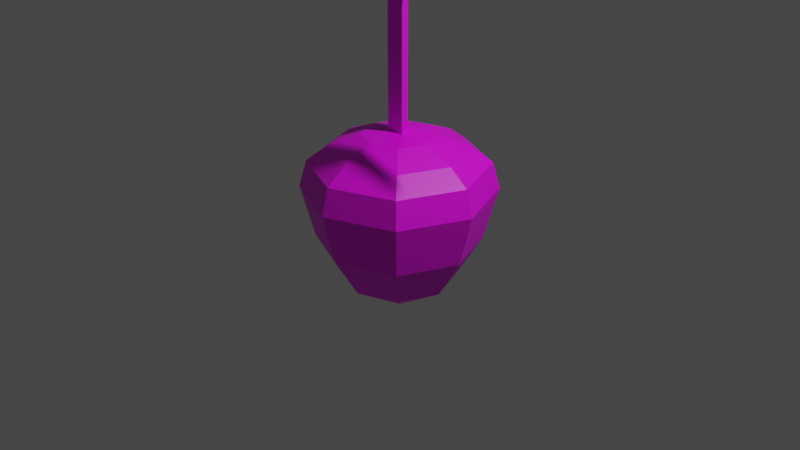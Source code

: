 # Source: uki.blend  (saved by Blender 3.4.6; exported with 4.5.12 LTS)
import bpy
from mathutils import Matrix  # noqa: F401  (used for matrix-valued properties, if any)

bpy.ops.wm.read_factory_settings(use_empty=True)
scene = bpy.context.scene
scene.name = 'Scene'

# ---- collections
col_collection = bpy.data.collections.new('Collection'); scene.collection.children.link(col_collection)

# ---- images (referenced by path relative to the original .blend; pixels are not part of the script)
import os
ASSET_DIR = os.environ.get("B2B_ASSET_DIR", "")  # directory of the original .blend (textures are referenced by path, not embedded)
HERE = os.path.dirname(os.path.abspath(__file__))  # packed textures are extracted next to this script under _unpacked/

def load_image(name, relpath, width, height, colorspace="sRGB"):
    """Load a texture the original file referenced (path relative to the .blend, or extracted next to this script)."""
    p = next((c for c in (os.path.join(HERE, relpath), os.path.join(ASSET_DIR, relpath)) if relpath and os.path.exists(c)), "")
    if p:
        img = bpy.data.images.load(p, check_existing=True)
        img.name = name
    else:  # same state as the original file: an image datablock whose file is absent (Cycles renders it pink)
        img = bpy.data.images.new(name, width, height)
        img.source = "FILE"
        img.filepath = "//" + (relpath or name)
    img.colorspace_settings.name = colorspace
    return img
img_color_palette_png = load_image('color_palette.png', 'spatial-unity-starter-template-main/Assets/Space_hari/prehub/color_palette.png', 1024, 1024, 'sRGB')

# ---- materials (node trees are filled in below, after node groups)
mat_x = bpy.data.materials.new('マテリアル')
mat_x.use_transparent_shadow = False

# ---- material node trees
mat_x.use_nodes = True; mat_x.node_tree.nodes.clear()
_N = mat_x.node_tree.nodes; _L = mat_x.node_tree.links
n0 = _N.new('ShaderNodeBsdfPrincipled'); n0.name = 'プリンシプルBSDF'; n0.location = (10, 300)
n0.distribution = 'GGX'
n0.subsurface_method = 'RANDOM_WALK_SKIN'
n0.inputs[3].default_value = 1.45
n0.inputs[27].default_value = (0.0, 0.0, 0.0, 1.0)
n0.inputs[28].default_value = 1.0
n1 = _N.new('ShaderNodeOutputMaterial'); n1.name = 'マテリアル出力'; n1.location = (300, 300)
n2 = _N.new('ShaderNodeTexImage'); n2.name = '画像テクスチャ'; n2.location = (-280, 280)
n2.image = img_color_palette_png
_L.new(n0.outputs[0], n1.inputs[0])
_L.new(n2.outputs[0], n0.inputs[0])
n1.is_active_output = True

# ---- world
world_world = bpy.data.worlds.new('World'); scene.world = world_world
world_world.use_nodes = True; world_world.node_tree.nodes.clear()
_N = world_world.node_tree.nodes; _L = world_world.node_tree.links
n0 = _N.new('ShaderNodeOutputWorld'); n0.name = 'World Output'; n0.location = (300, 300)
n1 = _N.new('ShaderNodeBackground'); n1.name = 'Background'; n1.location = (10, 300)
n1.inputs[0].default_value = (0.05088, 0.05088, 0.05088, 1.0)
_L.new(n1.outputs[0], n0.inputs[0])
n0.is_active_output = True
world_world.color = (0.05088, 0.05088, 0.05088)
world_world.use_sun_shadow = False
world_world.sun_shadow_jitter_overblur = 0.0

# ---- cameras
cam_camera = bpy.data.cameras.new('Camera')
cam_camera.clip_end = 100.0
cam_camera.ortho_scale = 7.314

# ---- lights
light_light = bpy.data.lights.new('Light', 'POINT')
light_light.transmission_factor = 0.0
light_light.energy = 1000.0
light_light.shadow_soft_size = 0.1
light_light.shadow_maximum_resolution = 0.006
light_light.use_absolute_resolution = True

# ---- meshes
me_cube = bpy.data.meshes.new('Cube')
me_cube.from_pydata([(0.2706, 0.2706, 0.9239), (0.5, 0.5, 0.7914), (0.6533, 0.6533, 0.6311), (0.7071, 0.7071, 0.3531), (0.6035, 0.6035, -0.1959), (0.4069, 0.4069, -0.644), (0.3827, 0.0, 0.9239), (0.7071, 0.0, 0.7914), (0.9239, 0.0, 0.6311), (1.0, 0.0, 0.3531), (0.8535, 5.676e-10, -0.1959), (0.5754, -1.876e-09, -0.644), (0.2706, -0.2706, 0.9239), (0.5, -0.5, 0.7914), (0.6533, -0.6533, 0.6311), (0.7071, -0.7071, 0.3531), (0.6035, -0.6035, -0.1959), (0.4069, -0.4069, -0.644), (0.0, -0.3827, 0.9239), (0.0, -0.7071, 0.7914), (0.0, -0.9239, 0.6311), (0.0, -1.0, 0.3531), (5.676e-10, -0.8535, -0.1959), (1.876e-09, -0.5754, -0.644), (-0.2706, -0.2706, 0.9239), (-0.5, -0.5, 0.7914), (-0.6533, -0.6533, 0.6311), (-0.7071, -0.7071, 0.3531), (-0.6035, -0.6035, -0.1959), (-0.4069, -0.4069, -0.644), (-0.3827, 0.0, 0.9239), (-0.7071, 0.0, 0.7914), (-0.9239, 0.0, 0.6311), (-1.0, 0.0, 0.3531), (-0.8535, 5.676e-10, -0.1959), (-0.5754, -1.876e-09, -0.644), (-0.2706, 0.2706, 0.9239), (-0.5, 0.5, 0.7914), (-0.6533, 0.6533, 0.6311), (-0.7071, 0.7071, 0.3531), (-0.6035, 0.6035, -0.1959), (-0.4069, 0.4069, -0.644), (0.0, 0.0, -1.0), (0.0, 0.0, 0.9691), (0.0, 0.3827, 0.9239), (0.0, 0.7071, 0.7914), (0.0, 0.9239, 0.6311), (0.0, 1.0, 0.3531), (5.676e-10, 0.8535, -0.1959), (1.876e-09, 0.5754, -0.644), (1.952, -0.0002593, 2.637), (0.02107, -0.0002593, 2.441), (0.0, 0.1125, 0.2041), (0.0, 0.1125, 3.643), (0.09745, -0.05626, 0.2041), (0.09745, -0.05626, 3.643), (-0.09745, -0.05626, 0.2041), (-0.09745, -0.05626, 3.643), (0.02107, -0.0002593, 3.637), (0.6957, -0.0002593, 3.4), (1.303, -0.0002593, 3.09), (1.952, 0.02005, 2.637), (0.9865, -0.0002593, 2.498), (0.02107, 0.02005, 2.441), (0.02107, 0.02005, 3.637), (0.6957, 0.02005, 3.4), (1.303, 0.02005, 3.09), (0.9865, 0.02005, 2.498)], [], [(46, 45, 1, 2), (44, 43, 0), (42, 49, 5), (47, 46, 2, 3), (45, 44, 0, 1), (48, 47, 3, 4), (10, 16, 17, 11), (3, 2, 8, 9), (1, 0, 6, 7), (4, 3, 9, 10), (2, 1, 7, 8), (0, 43, 6), (42, 5, 11), (17, 16, 22, 23), (10, 9, 15, 16), (8, 7, 13, 14), (6, 43, 12), (42, 11, 17), (9, 8, 14, 15), (7, 6, 12, 13), (16, 15, 21, 22), (14, 13, 19, 20), (12, 43, 18), (42, 17, 23), (23, 22, 28, 29), (15, 14, 20, 21), (13, 12, 18, 19), (42, 23, 29), (28, 34, 35, 29), (21, 20, 26, 27), (19, 18, 24, 25), (22, 21, 27, 28), (20, 19, 25, 26), (18, 43, 24), (27, 26, 32, 33), (25, 24, 30, 31), (34, 40, 41, 35), (28, 27, 33, 34), (26, 25, 31, 32), (24, 43, 30), (42, 29, 35), (41, 40, 48, 49), (34, 33, 39, 40), (32, 31, 37, 38), (30, 43, 36), (42, 35, 41), (33, 32, 38, 39), (31, 30, 36, 37), (38, 37, 45, 46), (36, 43, 44), (42, 41, 49), (49, 48, 4, 5), (39, 38, 46, 47), (37, 36, 44, 45), (40, 39, 47, 48), (5, 4, 10, 11), (52, 53, 55, 54), (51, 62, 50, 60, 59, 58), (54, 55, 57, 56), (55, 53, 57), (56, 57, 53, 52), (52, 54, 56), (63, 64, 65, 66, 61, 67)])
_uv = me_cube.uv_layers.new(name='UVMap')
_uv.uv.foreach_set('vector', [0.2087, 0.9689, 0.2087, 0.9725, 0.2052, 0.9725, 0.2052, 0.9689, 0.2087, 0.976, 0.2069, 0.9796, 0.2052, 0.976, 0.4466, 0.04032, 0.4485, 0.04401, 0.4448, 0.04401, 0.2087, 0.9653, 0.2087, 0.9689, 0.2052, 0.9689, 0.2052, 0.9653, 0.2087, 0.9725, 0.2087, 0.976, 0.2052, 0.976, 0.2052, 0.9725, 0.4485, 0.05139, 0.4485, 0.05508, 0.4448, 0.05508, 0.4448, 0.05139, 0.4411, 0.05139, 0.4374, 0.05139, 0.4374, 0.04401, 0.4411, 0.04401, 0.2052, 0.9653, 0.2052, 0.9689, 0.2016, 0.9689, 0.2016, 0.9653, 0.2052, 0.9725, 0.2052, 0.976, 0.2016, 0.976, 0.2016, 0.9725, 0.4448, 0.05139, 0.4448, 0.05508, 0.4411, 0.05508, 0.4411, 0.05139, 0.2052, 0.9689, 0.2052, 0.9725, 0.2016, 0.9725, 0.2016, 0.9689, 0.2052, 0.976, 0.2034, 0.9796, 0.2016, 0.976, 0.4429, 0.04032, 0.4448, 0.04401, 0.4411, 0.04401, 0.4374, 0.04401, 0.4374, 0.05139, 0.4337, 0.05139, 0.4337, 0.04401, 0.4411, 0.05139, 0.4411, 0.05508, 0.4374, 0.05508, 0.4374, 0.05139, 0.2016, 0.9689, 0.2016, 0.9725, 0.198, 0.9725, 0.198, 0.9689, 0.2016, 0.976, 0.1998, 0.9796, 0.198, 0.976, 0.4392, 0.04032, 0.4411, 0.04401, 0.4374, 0.04401, 0.2016, 0.9653, 0.2016, 0.9689, 0.198, 0.9689, 0.198, 0.9653, 0.2016, 0.9725, 0.2016, 0.976, 0.198, 0.976, 0.198, 0.9725, 0.4374, 0.05139, 0.4374, 0.05508, 0.4337, 0.05508, 0.4337, 0.05139, 0.198, 0.9689, 0.198, 0.9725, 0.1945, 0.9725, 0.1945, 0.9689, 0.198, 0.976, 0.1962, 0.9796, 0.1945, 0.976, 0.4356, 0.04032, 0.4374, 0.04401, 0.4337, 0.04401, 0.4337, 0.04401, 0.4337, 0.05139, 0.43, 0.05139, 0.43, 0.04401, 0.198, 0.9653, 0.198, 0.9689, 0.1945, 0.9689, 0.1945, 0.9653, 0.198, 0.9725, 0.198, 0.976, 0.1945, 0.976, 0.1945, 0.9725, 0.4319, 0.04032, 0.4337, 0.04401, 0.43, 0.04401, 0.43, 0.05139, 0.4263, 0.05139, 0.4263, 0.04401, 0.43, 0.04401, 0.1945, 0.9653, 0.1945, 0.9689, 0.1909, 0.9689, 0.1909, 0.9653, 0.1945, 0.9725, 0.1945, 0.976, 0.1909, 0.976, 0.1909, 0.9725, 0.4337, 0.05139, 0.4337, 0.05508, 0.43, 0.05508, 0.43, 0.05139, 0.1945, 0.9689, 0.1945, 0.9725, 0.1909, 0.9725, 0.1909, 0.9689, 0.1945, 0.976, 0.1927, 0.9796, 0.1909, 0.976, 0.1909, 0.9653, 0.1909, 0.9689, 0.1873, 0.9689, 0.1873, 0.9653, 0.1909, 0.9725, 0.1909, 0.976, 0.1873, 0.976, 0.1873, 0.9725, 0.4558, 0.05139, 0.4522, 0.05139, 0.4522, 0.04401, 0.4558, 0.04401, 0.43, 0.05139, 0.43, 0.05508, 0.4263, 0.05508, 0.4263, 0.05139, 0.1909, 0.9689, 0.1909, 0.9725, 0.1873, 0.9725, 0.1873, 0.9689, 0.1909, 0.976, 0.1891, 0.9796, 0.1873, 0.976, 0.4282, 0.04032, 0.43, 0.04401, 0.4263, 0.04401, 0.4522, 0.04401, 0.4522, 0.05139, 0.4485, 0.05139, 0.4485, 0.04401, 0.4558, 0.05139, 0.4558, 0.05508, 0.4522, 0.05508, 0.4522, 0.05139, 0.2159, 0.9689, 0.2159, 0.9725, 0.2123, 0.9725, 0.2123, 0.9689, 0.2159, 0.976, 0.2141, 0.9796, 0.2123, 0.976, 0.454, 0.04032, 0.4558, 0.04401, 0.4522, 0.04401, 0.2159, 0.9653, 0.2159, 0.9689, 0.2123, 0.9689, 0.2123, 0.9653, 0.2159, 0.9725, 0.2159, 0.976, 0.2123, 0.976, 0.2123, 0.9725, 0.2123, 0.9689, 0.2123, 0.9725, 0.2087, 0.9725, 0.2087, 0.9689, 0.2123, 0.976, 0.2105, 0.9796, 0.2087, 0.976, 0.4503, 0.04032, 0.4522, 0.04401, 0.4485, 0.04401, 0.4485, 0.04401, 0.4485, 0.05139, 0.4448, 0.05139, 0.4448, 0.04401, 0.2123, 0.9653, 0.2123, 0.9689, 0.2087, 0.9689, 0.2087, 0.9653, 0.2123, 0.9725, 0.2123, 0.976, 0.2087, 0.976, 0.2087, 0.9725, 0.4522, 0.05139, 0.4522, 0.05508, 0.4485, 0.05508, 0.4485, 0.05139, 0.4448, 0.04401, 0.4448, 0.05139, 0.4411, 0.05139, 0.4411, 0.04401, 0.1012, 0.9641, 0.1012, 0.9777, 0.09216, 0.9777, 0.09216, 0.9641, 0.4214, 0.9693, 0.4355, 0.9693, 0.4497, 0.9693, 0.4426, 0.9763, 0.4355, 0.9834, 0.4214, 0.9975, 0.09216, 0.9641, 0.09216, 0.9777, 0.08313, 0.9777, 0.08313, 0.9641, 0.4578, 0.13, 0.25, 0.49, 0.04215, 0.13, 0.08313, 0.9641, 0.08313, 0.9777, 0.07411, 0.9777, 0.07411, 0.9641, 0.75, 0.49, 0.9578, 0.13, 0.5422, 0.13, 0.4214, 0.9693, 0.4214, 0.9975, 0.4355, 0.9834, 0.4426, 0.9763, 0.4497, 0.9693, 0.4355, 0.9693])
me_cube.materials.append(mat_x)
me_cube.use_mirror_vertex_groups = False
me_cube.update()

# ---- objects
ob_cube = bpy.data.objects.new('Cube', me_cube)
ob_light = bpy.data.objects.new('Light', light_light)
ob_camera = bpy.data.objects.new('Camera', cam_camera)

# ---- transforms, parenting, visibility, modifiers, constraints
ob_cube.location = (0.0, 0.0, 0.0)
ob_cube.lock_rotations_4d = False
ob_cube.empty_display_type = 'ARROWS'
ob_cube.lineart.crease_threshold = 0.0
ob_light.location = (4.076, 1.005, 5.904)
ob_light.rotation_euler = (0.6503, 0.05522, 1.866)
ob_light.lock_rotations_4d = False
ob_light.empty_display_type = 'ARROWS'
ob_light.color = (0.0, 0.0, 0.0, 0.0)
ob_light.lineart.crease_threshold = 0.0
ob_camera.location = (7.359, -6.926, 4.958)
ob_camera.rotation_euler = (1.109, 0.0, 0.8149)
ob_camera.lock_rotations_4d = False
ob_camera.empty_display_type = 'ARROWS'
ob_camera.color = (0.0, 0.0, 0.0, 0.0)
ob_camera.display_type = 'WIRE'
ob_camera.lineart.crease_threshold = 0.0

# ---- collection membership
col_collection.objects.link(ob_cube)
col_collection.objects.link(ob_light)
col_collection.objects.link(ob_camera)

# ---- scene / render settings (as saved in the file)
scene.camera = ob_camera
scene.frame_start = 1; scene.frame_end = 250; scene.frame_set(1)
scene.render.engine = 'BLENDER_EEVEE_NEXT'
scene.cycles.sampling_pattern = 'TABULATED_SOBOL'
scene.cycles.use_light_tree = False
scene.view_settings.view_transform = 'Filmic'
bpy.context.view_layer.update()
